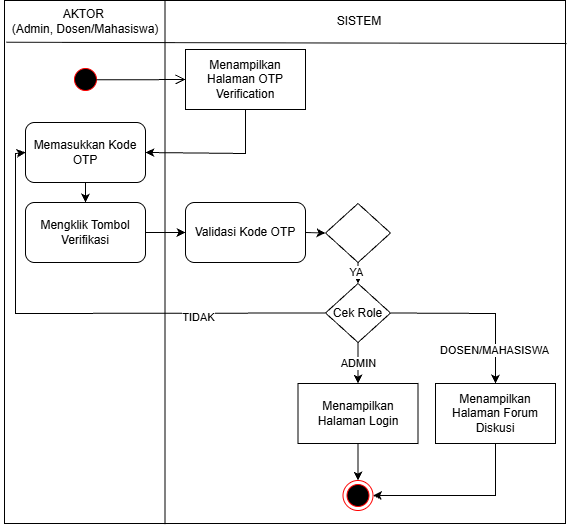

The diagram above was exported from draw.io. Its source (the exported page's mxGraphModel, read from the mxfile embedded in the PNG):
<mxGraphModel dx="1025" dy="497" grid="1" gridSize="10" guides="1" tooltips="1" connect="1" arrows="1" fold="1" page="1" pageScale="1" pageWidth="850" pageHeight="1100" math="0" shadow="0">
  <root>
    <mxCell id="rDG1IWLmuPN4xgLoMPtL-0" />
    <mxCell id="rDG1IWLmuPN4xgLoMPtL-1" parent="rDG1IWLmuPN4xgLoMPtL-0" />
    <mxCell id="rDG1IWLmuPN4xgLoMPtL-2" edge="1" parent="rDG1IWLmuPN4xgLoMPtL-1" source="rDG1IWLmuPN4xgLoMPtL-3" style="endArrow=none;html=1;rounded=0;entryX=0.25;entryY=0;entryDx=0;entryDy=0;exitX=0.25;exitY=1;exitDx=0;exitDy=0;" target="rDG1IWLmuPN4xgLoMPtL-3" value="">
      <mxGeometry height="50" relative="1" width="50" as="geometry">
        <mxPoint x="913" y="920.0000000000002" as="sourcePoint" />
        <mxPoint x="913" y="117.00000000000023" as="targetPoint" />
      </mxGeometry>
    </mxCell>
    <mxCell id="rDG1IWLmuPN4xgLoMPtL-3" parent="rDG1IWLmuPN4xgLoMPtL-1" style="rounded=0;whiteSpace=wrap;html=1;" value="" vertex="1">
      <mxGeometry height="523" width="561" x="799" y="117" as="geometry" />
    </mxCell>
    <mxCell id="rDG1IWLmuPN4xgLoMPtL-4" edge="1" parent="rDG1IWLmuPN4xgLoMPtL-1" style="endArrow=none;html=1;rounded=0;entryX=0.336;entryY=0.001;entryDx=0;entryDy=0;exitX=0.336;exitY=1.001;exitDx=0;exitDy=0;exitPerimeter=0;entryPerimeter=0;" value="">
      <mxGeometry height="50" relative="1" width="50" as="geometry">
        <mxPoint x="959.4960000000001" y="640.5229999999999" as="sourcePoint" />
        <mxPoint x="959.4960000000001" y="117.52300000000002" as="targetPoint" />
      </mxGeometry>
    </mxCell>
    <mxCell id="rDG1IWLmuPN4xgLoMPtL-5" edge="1" parent="rDG1IWLmuPN4xgLoMPtL-1" style="endArrow=none;html=1;rounded=0;entryX=0;entryY=0.25;entryDx=0;entryDy=0;" value="">
      <mxGeometry height="50" relative="1" width="50" as="geometry">
        <mxPoint x="1361" y="160" as="sourcePoint" />
        <mxPoint x="801" y="158.74999999999977" as="targetPoint" />
      </mxGeometry>
    </mxCell>
    <mxCell id="rDG1IWLmuPN4xgLoMPtL-6" parent="rDG1IWLmuPN4xgLoMPtL-1" style="text;html=1;whiteSpace=wrap;strokeColor=none;fillColor=none;align=center;verticalAlign=middle;rounded=0;" value="AKTOR&amp;nbsp;&lt;div&gt;(Admin, Dosen/Mahasiswa)&lt;/div&gt;" vertex="1">
      <mxGeometry height="30" width="170" x="795" y="123" as="geometry" />
    </mxCell>
    <mxCell id="rDG1IWLmuPN4xgLoMPtL-7" parent="rDG1IWLmuPN4xgLoMPtL-1" style="text;html=1;whiteSpace=wrap;strokeColor=none;fillColor=none;align=center;verticalAlign=middle;rounded=0;" value="SISTEM" vertex="1">
      <mxGeometry height="30" width="60" x="1124" y="123" as="geometry" />
    </mxCell>
    <mxCell id="rDG1IWLmuPN4xgLoMPtL-9" parent="rDG1IWLmuPN4xgLoMPtL-1" style="rounded=0;whiteSpace=wrap;html=1;" value="Menampilkan Halaman OTP Verification" vertex="1">
      <mxGeometry height="60" width="120" x="980" y="166" as="geometry" />
    </mxCell>
    <mxCell id="rDG1IWLmuPN4xgLoMPtL-10" parent="rDG1IWLmuPN4xgLoMPtL-1" style="rounded=1;whiteSpace=wrap;html=1;" value="Memasukkan Kode OTP" vertex="1">
      <mxGeometry height="60" width="120" x="820" y="239" as="geometry" />
    </mxCell>
    <mxCell id="rDG1IWLmuPN4xgLoMPtL-11" edge="1" parent="rDG1IWLmuPN4xgLoMPtL-1" source="rDG1IWLmuPN4xgLoMPtL-9" style="endArrow=classic;html=1;rounded=0;exitX=0.5;exitY=1;exitDx=0;exitDy=0;entryX=1;entryY=0.5;entryDx=0;entryDy=0;" target="rDG1IWLmuPN4xgLoMPtL-10" value="">
      <mxGeometry height="50" relative="1" width="50" as="geometry">
        <Array as="points">
          <mxPoint x="1040" y="270" />
        </Array>
        <mxPoint x="1000" y="460" as="sourcePoint" />
        <mxPoint x="1050" y="410" as="targetPoint" />
      </mxGeometry>
    </mxCell>
    <mxCell id="rDG1IWLmuPN4xgLoMPtL-13" parent="rDG1IWLmuPN4xgLoMPtL-1" style="rounded=1;whiteSpace=wrap;html=1;" value="Mengklik Tombol Verifikasi" vertex="1">
      <mxGeometry height="60" width="120" x="820" y="319" as="geometry" />
    </mxCell>
    <mxCell id="rDG1IWLmuPN4xgLoMPtL-14" edge="1" parent="rDG1IWLmuPN4xgLoMPtL-1" source="rDG1IWLmuPN4xgLoMPtL-10" style="endArrow=classic;html=1;rounded=0;exitX=0.5;exitY=1;exitDx=0;exitDy=0;entryX=0.5;entryY=0;entryDx=0;entryDy=0;" target="rDG1IWLmuPN4xgLoMPtL-13" value="">
      <mxGeometry height="50" relative="1" width="50" as="geometry">
        <mxPoint x="890" y="380" as="sourcePoint" />
        <mxPoint x="940" y="330" as="targetPoint" />
      </mxGeometry>
    </mxCell>
    <mxCell id="rDG1IWLmuPN4xgLoMPtL-15" parent="rDG1IWLmuPN4xgLoMPtL-1" style="rounded=1;whiteSpace=wrap;html=1;" value="Validasi Kode OTP" vertex="1">
      <mxGeometry height="60" width="120" x="980" y="319" as="geometry" />
    </mxCell>
    <mxCell id="rDG1IWLmuPN4xgLoMPtL-16" edge="1" parent="rDG1IWLmuPN4xgLoMPtL-1" source="rDG1IWLmuPN4xgLoMPtL-13" style="endArrow=classic;html=1;rounded=0;exitX=1;exitY=0.5;exitDx=0;exitDy=0;entryX=0;entryY=0.5;entryDx=0;entryDy=0;" target="rDG1IWLmuPN4xgLoMPtL-15" value="">
      <mxGeometry height="50" relative="1" width="50" as="geometry">
        <mxPoint x="960" y="530" as="sourcePoint" />
        <mxPoint x="1010" y="480" as="targetPoint" />
      </mxGeometry>
    </mxCell>
    <mxCell id="rDG1IWLmuPN4xgLoMPtL-17" parent="rDG1IWLmuPN4xgLoMPtL-1" style="rhombus;whiteSpace=wrap;html=1;" value="" vertex="1">
      <mxGeometry height="59" width="65" x="1120" y="320" as="geometry" />
    </mxCell>
    <mxCell id="rDG1IWLmuPN4xgLoMPtL-18" edge="1" parent="rDG1IWLmuPN4xgLoMPtL-1" source="rDG1IWLmuPN4xgLoMPtL-15" style="endArrow=classic;html=1;rounded=0;exitX=1;exitY=0.5;exitDx=0;exitDy=0;entryX=0;entryY=0.5;entryDx=0;entryDy=0;" target="rDG1IWLmuPN4xgLoMPtL-17" value="">
      <mxGeometry height="50" relative="1" width="50" as="geometry">
        <mxPoint x="980" y="530" as="sourcePoint" />
        <mxPoint x="1030" y="480" as="targetPoint" />
      </mxGeometry>
    </mxCell>
    <mxCell id="rDG1IWLmuPN4xgLoMPtL-19" edge="1" parent="rDG1IWLmuPN4xgLoMPtL-1" source="rDG1IWLmuPN4xgLoMPtL-23" style="endArrow=classic;html=1;rounded=0;exitX=0;exitY=0.5;exitDx=0;exitDy=0;entryX=0;entryY=0.5;entryDx=0;entryDy=0;" target="rDG1IWLmuPN4xgLoMPtL-10" value="">
      <mxGeometry height="50" relative="1" width="50" as="geometry">
        <Array as="points">
          <mxPoint x="810" y="430" />
          <mxPoint x="810" y="270" />
        </Array>
        <mxPoint x="870" y="480" as="sourcePoint" />
        <mxPoint x="920" y="430" as="targetPoint" />
      </mxGeometry>
    </mxCell>
    <mxCell id="rDG1IWLmuPN4xgLoMPtL-20" connectable="0" parent="rDG1IWLmuPN4xgLoMPtL-19" style="edgeLabel;html=1;align=center;verticalAlign=middle;resizable=0;points=[];" value="TIDAK" vertex="1">
      <mxGeometry relative="1" x="-0.4627" y="4" as="geometry">
        <mxPoint x="1" as="offset" />
      </mxGeometry>
    </mxCell>
    <mxCell id="rDG1IWLmuPN4xgLoMPtL-21" parent="rDG1IWLmuPN4xgLoMPtL-1" style="ellipse;html=1;shape=endState;fillColor=#000000;strokeColor=#ff0000;" value="" vertex="1">
      <mxGeometry height="30" width="30" x="1137.5" y="597" as="geometry" />
    </mxCell>
    <mxCell id="rDG1IWLmuPN4xgLoMPtL-22" edge="1" parent="rDG1IWLmuPN4xgLoMPtL-1" source="rDG1IWLmuPN4xgLoMPtL-26" style="endArrow=classic;html=1;rounded=0;exitX=0.5;exitY=1;exitDx=0;exitDy=0;entryX=0.5;entryY=0;entryDx=0;entryDy=0;" target="rDG1IWLmuPN4xgLoMPtL-21" value="">
      <mxGeometry height="50" relative="1" width="50" as="geometry">
        <mxPoint x="1039.9999999999998" y="579" as="sourcePoint" />
        <mxPoint x="1040" y="600" as="targetPoint" />
      </mxGeometry>
    </mxCell>
    <mxCell id="rDG1IWLmuPN4xgLoMPtL-23" parent="rDG1IWLmuPN4xgLoMPtL-1" style="rhombus;whiteSpace=wrap;html=1;" value="Cek Role" vertex="1">
      <mxGeometry height="59" width="65" x="1120" y="400" as="geometry" />
    </mxCell>
    <mxCell id="rDG1IWLmuPN4xgLoMPtL-24" edge="1" parent="rDG1IWLmuPN4xgLoMPtL-1" source="rDG1IWLmuPN4xgLoMPtL-17" style="endArrow=classic;html=1;rounded=0;exitX=0.5;exitY=1;exitDx=0;exitDy=0;entryX=0.5;entryY=0;entryDx=0;entryDy=0;" target="rDG1IWLmuPN4xgLoMPtL-23" value="">
      <mxGeometry height="50" relative="1" width="50" as="geometry">
        <mxPoint x="1050" y="500" as="sourcePoint" />
        <mxPoint x="1100" y="450" as="targetPoint" />
      </mxGeometry>
    </mxCell>
    <mxCell id="rDG1IWLmuPN4xgLoMPtL-25" connectable="0" parent="rDG1IWLmuPN4xgLoMPtL-24" style="edgeLabel;html=1;align=center;verticalAlign=middle;resizable=0;points=[];" value="YA" vertex="1">
      <mxGeometry relative="1" x="-0.11" y="-2" as="geometry">
        <mxPoint as="offset" />
      </mxGeometry>
    </mxCell>
    <mxCell id="rDG1IWLmuPN4xgLoMPtL-26" parent="rDG1IWLmuPN4xgLoMPtL-1" style="rounded=0;whiteSpace=wrap;html=1;" value="Menampilkan Halaman Login" vertex="1">
      <mxGeometry height="60" width="120" x="1092.5" y="500" as="geometry" />
    </mxCell>
    <mxCell id="rDG1IWLmuPN4xgLoMPtL-27" edge="1" parent="rDG1IWLmuPN4xgLoMPtL-1" source="rDG1IWLmuPN4xgLoMPtL-23" style="endArrow=classic;html=1;rounded=0;exitX=0.5;exitY=1;exitDx=0;exitDy=0;entryX=0.5;entryY=0;entryDx=0;entryDy=0;" target="rDG1IWLmuPN4xgLoMPtL-26" value="">
      <mxGeometry height="50" relative="1" width="50" as="geometry">
        <mxPoint x="1030" y="580" as="sourcePoint" />
        <mxPoint x="1070" y="510" as="targetPoint" />
      </mxGeometry>
    </mxCell>
    <mxCell id="rDG1IWLmuPN4xgLoMPtL-28" connectable="0" parent="rDG1IWLmuPN4xgLoMPtL-27" style="edgeLabel;html=1;align=center;verticalAlign=middle;resizable=0;points=[];" value="ADMIN" vertex="1">
      <mxGeometry relative="1" x="-0.0348" as="geometry">
        <mxPoint as="offset" />
      </mxGeometry>
    </mxCell>
    <mxCell id="rDG1IWLmuPN4xgLoMPtL-29" parent="rDG1IWLmuPN4xgLoMPtL-1" style="rounded=0;whiteSpace=wrap;html=1;" value="Menampilkan Halaman Forum Diskusi" vertex="1">
      <mxGeometry height="60" width="120" x="1230" y="500" as="geometry" />
    </mxCell>
    <mxCell id="rDG1IWLmuPN4xgLoMPtL-30" edge="1" parent="rDG1IWLmuPN4xgLoMPtL-1" source="rDG1IWLmuPN4xgLoMPtL-23" style="endArrow=classic;html=1;rounded=0;exitX=1;exitY=0.5;exitDx=0;exitDy=0;entryX=0.5;entryY=0;entryDx=0;entryDy=0;" target="rDG1IWLmuPN4xgLoMPtL-29" value="">
      <mxGeometry height="50" relative="1" width="50" as="geometry">
        <Array as="points">
          <mxPoint x="1290" y="430" />
        </Array>
        <mxPoint x="1140" y="420" as="sourcePoint" />
        <mxPoint x="1190" y="370" as="targetPoint" />
      </mxGeometry>
    </mxCell>
    <mxCell id="rDG1IWLmuPN4xgLoMPtL-31" connectable="0" parent="rDG1IWLmuPN4xgLoMPtL-30" style="edgeLabel;html=1;align=center;verticalAlign=middle;resizable=0;points=[];" value="DOSEN/MAHASISWA" vertex="1">
      <mxGeometry relative="1" x="0.6178" y="-2" as="geometry">
        <mxPoint as="offset" />
      </mxGeometry>
    </mxCell>
    <mxCell id="rDG1IWLmuPN4xgLoMPtL-32" edge="1" parent="rDG1IWLmuPN4xgLoMPtL-1" source="rDG1IWLmuPN4xgLoMPtL-29" style="endArrow=classic;html=1;rounded=0;entryX=1;entryY=0.5;entryDx=0;entryDy=0;exitX=0.5;exitY=1;exitDx=0;exitDy=0;" target="rDG1IWLmuPN4xgLoMPtL-21" value="">
      <mxGeometry height="50" relative="1" width="50" as="geometry">
        <Array as="points">
          <mxPoint x="1290" y="612" />
        </Array>
        <mxPoint x="1190" y="580" as="sourcePoint" />
        <mxPoint x="1200" y="560" as="targetPoint" />
      </mxGeometry>
    </mxCell>
    <mxCell id="yb3f5fH-BOuNOgNWvRJY-0" parent="rDG1IWLmuPN4xgLoMPtL-1" style="ellipse;html=1;shape=startState;fillColor=#000000;strokeColor=#ff0000;" value="" vertex="1">
      <mxGeometry height="30" width="30" x="865" y="181" as="geometry" />
    </mxCell>
    <mxCell id="yb3f5fH-BOuNOgNWvRJY-1" edge="1" parent="rDG1IWLmuPN4xgLoMPtL-1" source="yb3f5fH-BOuNOgNWvRJY-0" style="edgeStyle=orthogonalEdgeStyle;html=1;verticalAlign=bottom;endArrow=open;endSize=8;strokeColor=#000000;rounded=0;entryX=0;entryY=0.5;entryDx=0;entryDy=0;exitX=0.862;exitY=0.506;exitDx=0;exitDy=0;exitPerimeter=0;" target="rDG1IWLmuPN4xgLoMPtL-9" value="">
      <mxGeometry relative="1" as="geometry">
        <mxPoint x="880" y="270" as="targetPoint" />
      </mxGeometry>
    </mxCell>
  </root>
</mxGraphModel>